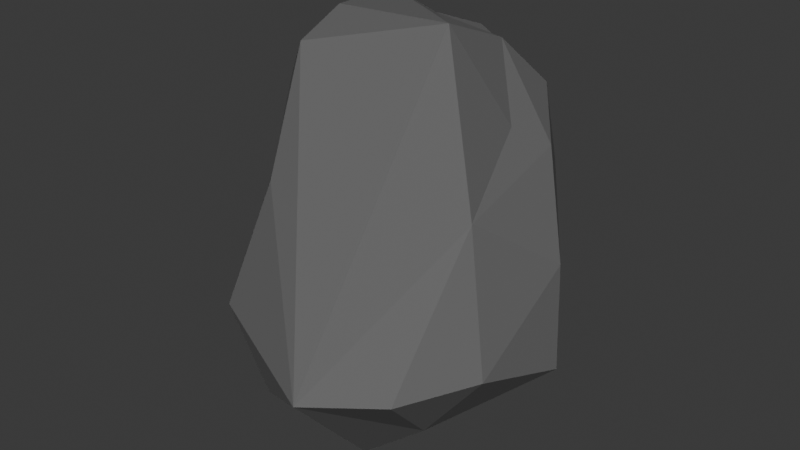 # Source: Rock_Large.002.blend  (saved by Blender 4.4.32; exported with 4.5.12 LTS)
import bpy
from mathutils import Matrix  # noqa: F401  (used for matrix-valued properties, if any)

bpy.ops.wm.read_factory_settings(use_empty=True)
scene = bpy.context.scene
scene.name = 'Scene'

# ---- collections
col_collection = bpy.data.collections.new('Collection'); scene.collection.children.link(col_collection)

# ---- images (referenced by path relative to the original .blend; pixels are not part of the script)
import os
ASSET_DIR = os.environ.get("B2B_ASSET_DIR", "")  # directory of the original .blend (textures are referenced by path, not embedded)
HERE = os.path.dirname(os.path.abspath(__file__))  # packed textures are extracted next to this script under _unpacked/

def load_image(name, relpath, width, height, colorspace="sRGB"):
    """Load a texture the original file referenced (path relative to the .blend, or extracted next to this script)."""
    p = next((c for c in (os.path.join(HERE, relpath), os.path.join(ASSET_DIR, relpath)) if relpath and os.path.exists(c)), "")
    if p:
        img = bpy.data.images.load(p, check_existing=True)
        img.name = name
    else:  # same state as the original file: an image datablock whose file is absent (Cycles renders it pink)
        img = bpy.data.images.new(name, width, height)
        img.source = "FILE"
        img.filepath = "//" + (relpath or name)
    img.colorspace_settings.name = colorspace
    return img
img_imphenziapixpal_emission_png = load_image('ImphenziaPixPal-Emission.png', '_unpacked/ImphenziaPixel-Emission.d2b62fc8.png', 128, 128, 'sRGB')
img_imphenziapixpal_attributes_png = load_image('ImphenziaPixPal-Attributes.png', '_unpacked/ImphenziaPixel-Attributes.21da9614.png', 128, 128, 'sRGB')
img_imphenziapixpal_basecolor_png = load_image('ImphenziaPixPal-BaseColor.png', '_unpacked/ImphenziaPixel-BaseColor.e97722d7.png', 128, 128, 'sRGB')

# ---- materials (node trees are filled in below, after node groups)
mat_imphenziapixpal = bpy.data.materials.new('ImphenziaPixPal')
mat_imphenziapixpal.alpha_threshold = 0.0
mat_imphenziapixpal.use_transparent_shadow = False
mat_imphenziapixpal.roughness = 0.5
mat_imphenziapixpal.line_color = (0.0, 0.0, 0.0, 1.0)

# ---- material node trees
mat_imphenziapixpal.use_nodes = True; mat_imphenziapixpal.node_tree.nodes.clear()
_N = mat_imphenziapixpal.node_tree.nodes; _L = mat_imphenziapixpal.node_tree.links
n0 = _N.new('ShaderNodeOutputMaterial'); n0.name = 'Material Output'; n0.location = (2662, 1040)
n1 = _N.new('ShaderNodeBsdfPrincipled'); n1.name = 'Principled BSDF'; n1.location = (2354, 1081)
n1.distribution = 'GGX'
n1.subsurface_method = 'RANDOM_WALK_SKIN'
n1.inputs[3].default_value = 1.45
n1.inputs[13].default_value = 0.1412
n1.inputs[28].default_value = 20.0
n2 = _N.new('ShaderNodeMath'); n2.name = 'Math'; n2.location = (699, -168)
n2.operation = 'SUBTRACT'
n2.inputs[0].default_value = 1.0
n3 = _N.new('ShaderNodeMath'); n3.name = 'Math.003'; n3.location = (406, -226)
n3.operation = 'MULTIPLY'
n4 = _N.new('ShaderNodeMath'); n4.name = 'Math.002'; n4.location = (213, -320)
n4.operation = 'DIVIDE'
n4.inputs[1].default_value = 36.0
n5 = _N.new('ShaderNodeSeparateColor'); n5.name = 'Separate Color'; n5.location = (335, -78)
n6 = _N.new('ShaderNodeMath'); n6.name = 'Math.001'; n6.location = (592, -174)
n6.operation = 'SUBTRACT'
n7 = _N.new('ShaderNodeSeparateXYZ'); n7.name = 'Separate XYZ'; n7.location = (403, -75)
n8 = _N.new('ShaderNodeCombineXYZ'); n8.name = 'Combine XYZ'; n8.location = (782, -52)
n9 = _N.new('ShaderNodeTexCoord'); n9.name = 'Texture Coordinate'; n9.location = (78, -40)
n10 = _N.new('ShaderNodeTexImage'); n10.name = 'Image Texture'; n10.location = (30, -40)
n10.image = img_imphenziapixpal_emission_png
n10.interpolation = 'Closest'
n11 = _N.new('ShaderNodeTexImage'); n11.name = 'Image Texture.003'; n11.location = (30, -40)
n11.image = img_imphenziapixpal_attributes_png
n11.interpolation = 'Closest'
n12 = _N.new('ShaderNodeTexImage'); n12.name = 'Image Texture.002'; n12.location = (30, -40)
n12.image = img_imphenziapixpal_basecolor_png
n12.interpolation = 'Closest'
n13 = _N.new('ShaderNodeValue'); n13.name = 'Value'; n13.location = (30, -392)
n13.outputs[0].default_value = 1.0
n14 = _N.new('NodeFrame'); n14.name = 'Frame'; n14.location = (970, 874)
n14.label = 'Animated Colors'
n14.width = 952
n15 = _N.new('NodeFrame'); n15.name = 'Frame.001'; n15.location = (829, 1246)
n15.label = 'Attributes'
n15.width = 869
n16 = _N.new('NodeFrame'); n16.name = 'Frame.002'; n16.location = (1984, 779)
n16.label = 'Emission'
n16.width = 300
n17 = _N.new('NodeFrame'); n17.name = 'Frame.003'; n17.location = (1984, 1388)
n17.label = 'Colors'
n17.width = 300
n2.parent = n15
n3.parent = n14
n4.parent = n14
n5.parent = n15
n6.parent = n14
n7.parent = n14
n8.parent = n14
n9.parent = n14
n10.parent = n16
n11.parent = n15
n12.parent = n17
n13.parent = n14
_L.new(n1.outputs[0], n0.inputs[0])
_L.new(n10.outputs[0], n1.inputs[27])
_L.new(n11.outputs[0], n5.inputs[0])
_L.new(n5.outputs[1], n2.inputs[1])
_L.new(n2.outputs[0], n1.inputs[2])
_L.new(n5.outputs[0], n1.inputs[1])
_L.new(n12.outputs[0], n1.inputs[0])
_L.new(n13.outputs[0], n4.inputs[0])
_L.new(n9.outputs[2], n7.inputs[0])
_L.new(n7.outputs[0], n8.inputs[0])
_L.new(n7.outputs[2], n8.inputs[2])
_L.new(n7.outputs[1], n6.inputs[0])
_L.new(n6.outputs[0], n8.inputs[1])
_L.new(n8.outputs[0], n12.inputs[0])
_L.new(n3.outputs[0], n6.inputs[1])
_L.new(n8.outputs[0], n10.inputs[0])
_L.new(n5.outputs[2], n3.inputs[0])
_L.new(n4.outputs[0], n3.inputs[1])
n0.is_active_output = True

# ---- world
world_world = bpy.data.worlds.new('World'); scene.world = world_world
world_world.use_nodes = True; world_world.node_tree.nodes.clear()
_N = world_world.node_tree.nodes; _L = world_world.node_tree.links
n0 = _N.new('ShaderNodeOutputWorld'); n0.name = 'World Output'; n0.location = (300, 300)
n1 = _N.new('ShaderNodeBackground'); n1.name = 'Background'; n1.location = (10, 300)
n1.inputs[0].default_value = (0.05088, 0.05088, 0.05088, 1.0)
_L.new(n1.outputs[0], n0.inputs[0])
n0.is_active_output = True
world_world.color = (0.05088, 0.05088, 0.05088)
world_world.sun_shadow_jitter_overblur = 0.0

# ---- meshes
me_cube_003 = bpy.data.meshes.new('Cube.003')
me_cube_003.from_pydata([(0.3543, 0.1637, 1.642), (-0.5815, -0.7443, 0.3093), (-0.4561, -0.255, 0.8565), (-0.5448, -0.2703, 1.394), (-0.3285, 0.4678, -0.2442), (-0.3627, 0.5682, 0.457), (-0.26, 0.542, 1.428), (0.3754, -0.3918, -0.206), (-0.1246, -0.3803, 1.827), (0.3784, -0.2599, 1.808), (0.4849, 0.08133, 1.269), (0.4363, 0.4932, 0.1921), (-0.2291, -0.1467, -0.3781), (-0.7982, 0.1368, 0.08616), (-0.3488, -0.6352, 1.01), (-0.5111, 0.05555, 0.9716), (0.3274, 0.2178, -0.2541), (0.0163, 0.08306, -0.4188), (-0.07114, 0.5685, 0.4414), (0.2235, 0.8448, 0.4264), (-0.06561, 0.2208, 1.666), (-0.09767, 0.7671, 0.9621), (-0.3409, 0.5983, 0.921), (0.7324, 0.1824, 0.6016), (0.7023, -0.3759, 0.2098), (0.5806, -0.3324, 0.967), (0.5812, -0.3307, 0.9671), (0.02117, -0.4277, -0.4923), (0.1205, -1.014, 0.1659), (0.5612, 0.3085, 1.127), (-0.5531, -0.1581, 0.9863), (-0.2475, -0.8173, -0.02707), (-0.3241, -0.4267, 1.632), (-0.4226, -0.04738, 1.446), (-0.4182, 0.2905, 1.208), (0.466, -0.7455, 0.1647), (0.4009, 0.4893, 1.353), (-0.5566, -0.02056, -0.2087), (-0.8234, -0.3849, 0.1793), (-0.3573, 0.2394, 1.737), (-0.4939, 0.4152, 0.7822), (-0.6427, 0.2515, 0.762), (0.08692, 0.7559, -0.1617), (-0.08176, 0.6138, 1.514), (0.4291, 0.5695, 0.929), (0.7601, 0.1709, 0.02842)], [], [(32, 14, 28), (23, 26, 25), (39, 9, 20), (30, 15, 13), (18, 21, 19), (22, 18, 5), (38, 31, 1), (3, 32, 33), (5, 4, 13), (6, 34, 39), (22, 34, 6), (24, 35, 7), (25, 35, 24), (25, 28, 35), (9, 10, 0), (10, 9, 25), (16, 11, 45), (11, 42, 19), (12, 37, 4), (12, 31, 38), (38, 13, 37), (4, 37, 13), (2, 3, 30), (39, 15, 33), (34, 15, 39), (22, 40, 34), (22, 5, 40), (41, 15, 34), (17, 42, 16), (4, 42, 17), (43, 6, 20), (6, 43, 22), (43, 21, 22), (20, 6, 39), (0, 36, 20), (23, 44, 29), (11, 19, 44), (16, 45, 7), (7, 45, 24), (10, 29, 0), (0, 29, 36), (28, 25, 9), (31, 28, 1), (39, 8, 9), (8, 32, 9), (14, 2, 38, 1), (4, 17, 12), (7, 27, 17), (17, 27, 12), (16, 7, 17), (12, 27, 31), (28, 9, 32), (29, 26, 23), (29, 10, 26), (23, 25, 24), (0, 20, 9), (38, 2, 30), (13, 15, 41), (30, 3, 15), (38, 30, 13), (22, 21, 18), (43, 36, 21), (21, 44, 19), (13, 41, 40, 5), (33, 32, 8), (14, 32, 3), (37, 12, 38), (28, 14, 1), (2, 14, 3), (33, 15, 3), (40, 41, 34), (4, 5, 42), (42, 18, 19), (42, 5, 18), (16, 42, 11), (20, 36, 43), (23, 11, 44), (44, 21, 36), (36, 29, 44), (45, 11, 23), (24, 45, 23), (25, 26, 10), (27, 28, 31), (27, 7, 28), (28, 7, 35), (39, 33, 8)])
_uv = me_cube_003.uv_layers.new(name='UVMap')
_uv.uv.foreach_set('vector', [0.2617, 0.354, 0.2616, 0.354, 0.2616, 0.3539, 0.2616, 0.3537, 0.2617, 0.3538, 0.2617, 0.3538, 0.2619, 0.3537, 0.2619, 0.3537, 0.2619, 0.3537, 0.2617, 0.3533, 0.2617, 0.3533, 0.2616, 0.3533, 0.2616, 0.3535, 0.2617, 0.3535, 0.2616, 0.3535, 0.2617, 0.3534, 0.2616, 0.3535, 0.2616, 0.3534, 0.2614, 0.3537, 0.2614, 0.3538, 0.2614, 0.3538, 0.2617, 0.3532, 0.2617, 0.3532, 0.2617, 0.3533, 0.2614, 0.3536, 0.2614, 0.3537, 0.2614, 0.3537, 0.2617, 0.3533, 0.2617, 0.3533, 0.2618, 0.3533, 0.2617, 0.3534, 0.2617, 0.3533, 0.2617, 0.3533, 0.2615, 0.3538, 0.2615, 0.3538, 0.2615, 0.3538, 0.2615, 0.3538, 0.2615, 0.3538, 0.2615, 0.3538, 0.2615, 0.3538, 0.2615, 0.3538, 0.2615, 0.3538, 0.2617, 0.3539, 0.2617, 0.3538, 0.2617, 0.3538, 0.2617, 0.3538, 0.2617, 0.3539, 0.2617, 0.3539, 0.2615, 0.3537, 0.2615, 0.3536, 0.2615, 0.3537, 0.2615, 0.3536, 0.2615, 0.3536, 0.2615, 0.3536, 0.2614, 0.3537, 0.2614, 0.3537, 0.2614, 0.3537, 0.2614, 0.3537, 0.2614, 0.3538, 0.2614, 0.3537, 0.2614, 0.3537, 0.2614, 0.3537, 0.2614, 0.3537, 0.2614, 0.3537, 0.2614, 0.3537, 0.2614, 0.3537, 0.2617, 0.3532, 0.2617, 0.3532, 0.2617, 0.3533, 0.2618, 0.3533, 0.2617, 0.3533, 0.2617, 0.3533, 0.2617, 0.3533, 0.2617, 0.3533, 0.2618, 0.3533, 0.2617, 0.3534, 0.2617, 0.3534, 0.2617, 0.3534, 0.2617, 0.3534, 0.2616, 0.3534, 0.2617, 0.3534, 0.2617, 0.3533, 0.2617, 0.3533, 0.2617, 0.3534, 0.2614, 0.3537, 0.2615, 0.3536, 0.2615, 0.3537, 0.2614, 0.3537, 0.2615, 0.3536, 0.2614, 0.3537, 0.2617, 0.3535, 0.2617, 0.3535, 0.2618, 0.3535, 0.2617, 0.3535, 0.2617, 0.3535, 0.2617, 0.3534, 0.2617, 0.3535, 0.2617, 0.3535, 0.2617, 0.3534, 0.2618, 0.3535, 0.2617, 0.3535, 0.2618, 0.3535, 0.2618, 0.3535, 0.2617, 0.3536, 0.2618, 0.3535, 0.2616, 0.3537, 0.2617, 0.3536, 0.2617, 0.3537, 0.2616, 0.3536, 0.2616, 0.3535, 0.2617, 0.3536, 0.2615, 0.3537, 0.2616, 0.3537, 0.2615, 0.3537, 0.2615, 0.3537, 0.2616, 0.3537, 0.2616, 0.3537, 0.2617, 0.3537, 0.2617, 0.3537, 0.2618, 0.3537, 0.2618, 0.3537, 0.2617, 0.3537, 0.2618, 0.3537, 0.2616, 0.3539, 0.2617, 0.3538, 0.2617, 0.3539, 0.2614, 0.3538, 0.2615, 0.3538, 0.2614, 0.3538, 0.2618, 0.3539, 0.2617, 0.3539, 0.2617, 0.3539, 0.2617, 0.3539, 0.2617, 0.354, 0.2617, 0.3539, 0.2614, 0.3538, 0.2613, 0.3538, 0.2614, 0.3537, 0.2614, 0.3538, 0.2614, 0.3537, 0.2614, 0.3537, 0.2614, 0.3537, 0.2615, 0.3537, 0.2614, 0.3537, 0.2614, 0.3537, 0.2614, 0.3537, 0.2614, 0.3537, 0.2614, 0.3537, 0.2615, 0.3537, 0.2615, 0.3537, 0.2614, 0.3537, 0.2614, 0.3537, 0.2614, 0.3537, 0.2614, 0.3538, 0.2616, 0.3539, 0.2617, 0.3539, 0.2617, 0.354, 0.2617, 0.3537, 0.2617, 0.3538, 0.2616, 0.3537, 0.2617, 0.3537, 0.2617, 0.3537, 0.2617, 0.3538, 0.2616, 0.3537, 0.2617, 0.3538, 0.2616, 0.3537, 0.2618, 0.3537, 0.2619, 0.3537, 0.2619, 0.3537, 0.2616, 0.3533, 0.2617, 0.3532, 0.2617, 0.3533, 0.2616, 0.3533, 0.2617, 0.3533, 0.2617, 0.3533, 0.2617, 0.3533, 0.2617, 0.3532, 0.2617, 0.3533, 0.2616, 0.3533, 0.2617, 0.3533, 0.2616, 0.3533, 0.2617, 0.3534, 0.2617, 0.3535, 0.2616, 0.3535, 0.2617, 0.3535, 0.2617, 0.3536, 0.2617, 0.3535, 0.2617, 0.3535, 0.2617, 0.3536, 0.2616, 0.3535, 0.2616, 0.3533, 0.2617, 0.3533, 0.2617, 0.3534, 0.2616, 0.3534, 0.2617, 0.3533, 0.2617, 0.3532, 0.2617, 0.3532, 0.2617, 0.3532, 0.2617, 0.3532, 0.2617, 0.3532, 0.2614, 0.3537, 0.2614, 0.3537, 0.2614, 0.3537, 0.2616, 0.3532, 0.2617, 0.3532, 0.2616, 0.3532, 0.2617, 0.3532, 0.2617, 0.3532, 0.2617, 0.3532, 0.2617, 0.3533, 0.2617, 0.3533, 0.2617, 0.3532, 0.2617, 0.3534, 0.2617, 0.3533, 0.2617, 0.3534, 0.2614, 0.3537, 0.2614, 0.3536, 0.2615, 0.3536, 0.2615, 0.3536, 0.2614, 0.3536, 0.2615, 0.3536, 0.2615, 0.3536, 0.2614, 0.3536, 0.2614, 0.3536, 0.2615, 0.3537, 0.2615, 0.3536, 0.2615, 0.3536, 0.2618, 0.3535, 0.2617, 0.3536, 0.2617, 0.3535, 0.2616, 0.3537, 0.2616, 0.3536, 0.2617, 0.3536, 0.2617, 0.3536, 0.2617, 0.3535, 0.2617, 0.3536, 0.2617, 0.3536, 0.2617, 0.3537, 0.2617, 0.3536, 0.2616, 0.3537, 0.2616, 0.3537, 0.2616, 0.3537, 0.2616, 0.3537, 0.2616, 0.3537, 0.2616, 0.3537, 0.2617, 0.3538, 0.2617, 0.3538, 0.2617, 0.3537, 0.2614, 0.3537, 0.2615, 0.3538, 0.2614, 0.3538, 0.2614, 0.3537, 0.2615, 0.3537, 0.2615, 0.3538, 0.2615, 0.3538, 0.2615, 0.3537, 0.2615, 0.3538, 0.2618, 0.3539, 0.2618, 0.354, 0.2617, 0.3539])
me_cube_003.materials.append(mat_imphenziapixpal)
me_cube_003.update()

# ---- objects
ob_cube = bpy.data.objects.new('Cube', me_cube_003)

# ---- transforms, parenting, visibility, modifiers, constraints
ob_cube.location = (0.0, 0.0, 0.0)
ob_cube.scale = (0.5, 0.5, 0.5)

# ---- collection membership
col_collection.objects.link(ob_cube)

# ---- scene / render settings (as saved in the file)
scene.frame_start = 1; scene.frame_end = 250; scene.frame_set(1)
scene.render.engine = 'BLENDER_EEVEE_NEXT'
bpy.context.view_layer.update()

# ---- added for rendering (the .blend has no active camera and no usable light): camera, sun
cam_auto = bpy.data.cameras.new('AutoCamera')
cam_auto.lens = 50.0
cam_auto.sensor_width = 36.0
cam_auto.clip_end = 1000.0
ob_auto_camera = bpy.data.objects.new('AutoCamera', cam_auto)
scene.collection.objects.link(ob_auto_camera)
ob_auto_camera.location = (1.54213, -1.91179, 1.58006)
ob_auto_camera.rotation_euler = (1.09748, -7.21219e-08, 0.694738)
scene.camera = ob_auto_camera
light_auto_sun = bpy.data.lights.new('AutoSun', 'SUN')
light_auto_sun.energy = 3.0
light_auto_sun.angle = 0.0523599
ob_auto_sun = bpy.data.objects.new('AutoSun', light_auto_sun)
scene.collection.objects.link(ob_auto_sun)
ob_auto_sun.rotation_euler = (0.872665, 0.174533, 0.523599)
bpy.context.view_layer.update()

